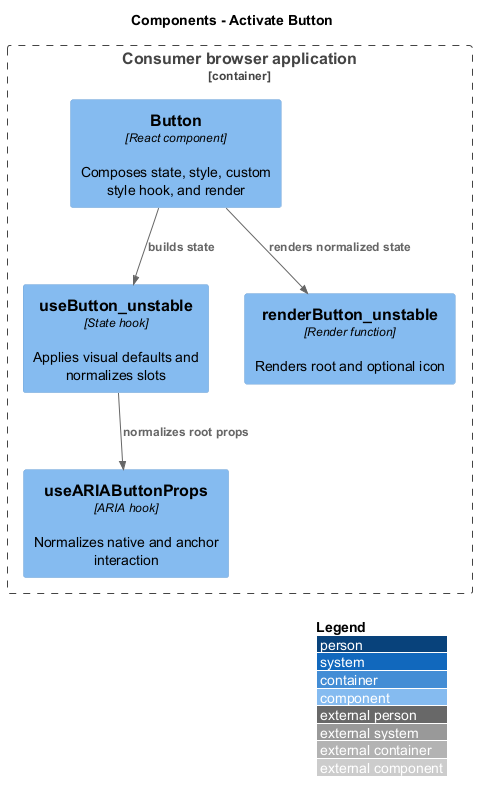

The diagram above was rendered by PlantUML. Its source (embedded in the PNG):
@startuml
!include <C4/C4_Component>
LAYOUT_WITH_LEGEND()
LAYOUT_TOP_DOWN()
title Components - Activate Button
Container_Boundary(feature_scope, "Consumer browser application") {
Component(entry, "Button", "React component", "Composes state, style, custom style hook, and render")
Component(state, "useButton_unstable", "State hook", "Applies visual defaults and normalizes slots")
Component(aria, "useARIAButtonProps", "ARIA hook", "Normalizes native and anchor interaction")
Component(view, "renderButton_unstable", "Render function", "Renders root and optional icon")
}
Rel(entry, state, "builds state")
Rel(state, aria, "normalizes root props")
Rel(entry, view, "renders normalized state")
@enduml